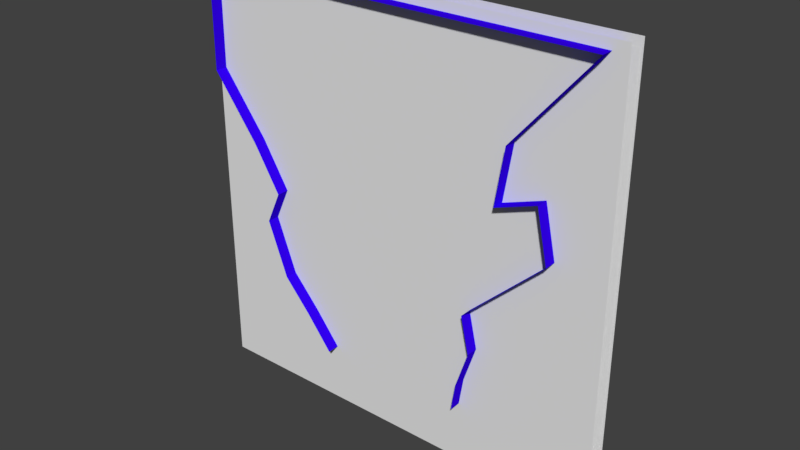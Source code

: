 # Source: pyweek22.blend  (saved by Blender 2.77.0; exported with 4.5.12 LTS)
import bpy
from mathutils import Matrix  # noqa: F401  (used for matrix-valued properties, if any)

bpy.ops.wm.read_factory_settings(use_empty=True)
scene = bpy.context.scene
scene.name = 'Scene'

# ---- collections
col_collection_1 = bpy.data.collections.new('Collection 1'); scene.collection.children.link(col_collection_1)

# ---- materials (node trees are filled in below, after node groups)
mat_material_002 = bpy.data.materials.new('Material.002')
mat_material_002.alpha_threshold = 0.0
mat_material_002.use_transparent_shadow = False
mat_material_002.diffuse_color = (0.03057, 0.0, 0.8, 1.0)
mat_material_002.roughness = 0.5
mat_material = bpy.data.materials.new('Material')
mat_material.alpha_threshold = 0.0
mat_material.use_transparent_shadow = False
mat_material.diffuse_color = (0.04867, 0.8, 0.01001, 1.0)
mat_material.roughness = 0.5
mat_material_001 = bpy.data.materials.new('Material.001')
mat_material_001.alpha_threshold = 0.0
mat_material_001.use_transparent_shadow = False
mat_material_001.roughness = 0.5

# ---- material node trees

# ---- world
world_world = bpy.data.worlds.new('World'); scene.world = world_world
world_world.color = (0.05088, 0.05088, 0.05088)
world_world.use_sun_shadow = False
world_world.sun_shadow_jitter_overblur = 0.0
world_world.cycles.sampling_method = 'MANUAL'

# ---- meshes
me_plane_003 = bpy.data.meshes.new('Plane.003')
me_plane_003.from_pydata([(-10.35, 0.01681, -10.05), (10.12, 0.01681, -10.05), (-10.35, 0.01681, 10.42), (10.12, 0.01681, 10.42)], [], [(0, 1, 3, 2)])
me_plane_003.use_remesh_preserve_volume = False
me_plane_003.use_remesh_preserve_attributes = False
me_plane_003.use_mirror_vertex_groups = False
me_plane_003.update()
me_plane_002 = bpy.data.meshes.new('Plane.002')
me_plane_002.from_pydata([(-10.35, -0.8476, 10.42), (10.12, -0.8476, 10.42), (-10.35, -0.8476, -10.05), (10.12, -0.8476, -10.05)], [], [(0, 1, 3, 2)])
me_plane_002.use_remesh_preserve_volume = False
me_plane_002.use_remesh_preserve_attributes = False
me_plane_002.use_mirror_vertex_groups = False
me_plane_002.update()
me_plane_001 = bpy.data.meshes.new('Plane.001')
me_plane_001.from_pydata([(-4.821, -1.437, -5.624), (-3.574, -1.437, -7.188), (-4.821, 0.5632, -5.624), (-3.574, 0.5632, -7.188), (-4.821, -1.437, -5.624), (-4.821, 0.5632, -5.624), (-6.148, -1.437, -4.129), (-6.148, 0.5632, -4.129), (-7.138, -1.437, -1.517), (-7.138, 0.5632, -1.517), (-6.422, -1.437, 0.0421), (-6.422, 0.5632, 0.0421), (-7.749, -1.437, 2.212), (-7.749, 0.5632, 2.212), (-9.977, -1.437, 5.138), (-9.977, 0.5632, 5.138), (-9.933, -1.437, 9.986), (-9.933, 0.5632, 9.986), (9.416, -1.437, 9.986), (9.416, 0.5632, 9.986), (5.747, -1.437, 5.75), (5.747, 0.5632, 5.75), (5.311, -1.437, 3.085), (5.311, 0.5632, 3.085), (7.276, -1.437, 3.784), (7.276, 0.5632, 3.784), (7.8, -1.437, 1.338), (7.8, 0.5632, 1.338), (3.957, -1.437, -2.243), (3.957, 0.5632, -2.243), (4.35, -1.437, -3.991), (4.35, 0.5632, -3.991), (3.758, -1.437, -5.781), (3.758, 0.5632, -5.781), (3.54, -1.437, -7.13), (3.54, 0.5632, -7.13)], [], [(0, 1, 3, 2), (0, 2, 5, 4), (4, 5, 7, 6), (6, 7, 9, 8), (8, 9, 11, 10), (10, 11, 13, 12), (12, 13, 15, 14), (14, 15, 17, 16), (16, 17, 19, 18), (18, 19, 21, 20), (20, 21, 23, 22), (22, 23, 25, 24), (24, 25, 27, 26), (26, 27, 29, 28), (28, 29, 31, 30), (30, 31, 33, 32), (32, 33, 35, 34)])
me_plane_001.materials.append(mat_material_002)
me_plane_001.use_remesh_preserve_volume = False
me_plane_001.use_remesh_preserve_attributes = False
me_plane_001.use_mirror_vertex_groups = False
me_plane_001.update()
me_cube_001 = bpy.data.meshes.new('Cube.001')
me_cube_001.from_pydata([(-1.712, -0.3369, -0.3369), (-1.712, -0.3369, 0.3369), (-1.712, 0.3369, -0.3369), (-1.712, 0.3369, 0.3369), (1.712, -0.3369, -0.3369), (1.712, -0.3369, 0.3369), (1.712, 0.3369, -0.3369), (1.712, 0.3369, 0.3369)], [], [(1, 3, 2, 0), (3, 7, 6, 2), (7, 5, 4, 6), (5, 1, 0, 4), (0, 2, 6, 4), (5, 7, 3, 1)])
me_cube_001.materials.append(mat_material)
me_cube_001.use_remesh_preserve_volume = False
me_cube_001.use_remesh_preserve_attributes = False
me_cube_001.use_mirror_vertex_groups = False
me_cube_001.update()
me_cube = bpy.data.meshes.new('Cube')
me_cube.from_pydata([(-1.712, -0.3369, -0.3369), (-1.712, -0.3369, 0.3369), (-1.712, 0.3369, -0.3369), (-1.712, 0.3369, 0.3369), (1.712, -0.3369, -0.3369), (1.712, -0.3369, 0.3369), (1.712, 0.3369, -0.3369), (1.712, 0.3369, 0.3369)], [], [(1, 3, 2, 0), (3, 7, 6, 2), (7, 5, 4, 6), (5, 1, 0, 4), (0, 2, 6, 4), (5, 7, 3, 1)])
me_cube.materials.append(mat_material)
me_cube.use_remesh_preserve_volume = False
me_cube.use_remesh_preserve_attributes = False
me_cube.use_mirror_vertex_groups = False
me_cube.update()
me_plane = bpy.data.meshes.new('Plane')
me_plane.from_pydata([(-10.0, -10.0, 0.0), (10.0, -10.0, 0.0), (-10.0, 10.0, 0.0), (10.0, 10.0, 0.0)], [], [(0, 1, 3, 2)])
_uv = me_plane.uv_layers.new(name='UVMap')
_uv.uv.foreach_set('vector', [0.0001, 9.998e-05, 0.9999, 9.998e-05, 0.9999, 0.9999, 9.998e-05, 0.9999])
me_plane.materials.append(mat_material_001)
me_plane.use_remesh_preserve_volume = False
me_plane.use_remesh_preserve_attributes = False
me_plane.use_mirror_vertex_groups = False
me_plane.update()

# ---- objects
ob_wall_001 = bpy.data.objects.new('wall.001', me_plane_003)
ob_wall = bpy.data.objects.new('wall', me_plane_002)
ob_wall_002 = bpy.data.objects.new('wall.002', me_plane_001)
ob_hinge_right = bpy.data.objects.new('hinge_right', None)
ob_hinge_left = bpy.data.objects.new('hinge_left', None)
ob_door_right = bpy.data.objects.new('door_right', me_cube_001)
ob_door_left = bpy.data.objects.new('door_left', me_cube)
ob_background = bpy.data.objects.new('background', me_plane)

# ---- transforms, parenting, visibility, modifiers, constraints
ob_wall_001.location = (0.0, 0.0, 0.0)
ob_wall_001.lineart.crease_threshold = 0.0
ob_wall.location = (0.0, 0.0, 0.0)
ob_wall.hide_viewport = True
ob_wall.lineart.crease_threshold = 0.0
ob_wall_002.location = (0.0, 0.0, 0.0)
ob_wall_002.lineart.crease_threshold = 0.0
ob_hinge_right.location = (3.561, -0.44, -7.413)
ob_hinge_right.empty_image_offset = (0.0, 0.0)
ob_hinge_right.lineart.crease_threshold = 0.0
ob_hinge_left.location = (-3.76, -0.44, -7.413)
ob_hinge_left.empty_image_offset = (0.0, 0.0)
ob_hinge_left.lineart.crease_threshold = 0.0
ob_door_right.location = (1.691, -0.4325, -7.398)
ob_door_right.lineart.crease_threshold = 0.0
ob_door_left.location = (-1.851, -0.4325, -7.398)
ob_door_left.lineart.crease_threshold = 0.0
ob_background.location = (0.0, 0.0, 0.0)
ob_background.rotation_euler = (1.571, 0.0, 0.0)
ob_background.lineart.crease_threshold = 0.0

# ---- collection membership
col_collection_1.objects.link(ob_wall_001)
col_collection_1.objects.link(ob_wall)
col_collection_1.objects.link(ob_wall_002)
col_collection_1.objects.link(ob_hinge_right)
col_collection_1.objects.link(ob_hinge_left)
col_collection_1.objects.link(ob_door_right)
col_collection_1.objects.link(ob_door_left)
col_collection_1.objects.link(ob_background)

# ---- scene / render settings (as saved in the file)
scene.frame_start = 1; scene.frame_end = 250; scene.frame_set(0)
scene.render.engine = 'BLENDER_EEVEE_NEXT'
scene.render.resolution_percentage = 50
scene.render.dither_intensity = 0.0
scene.cycles.use_denoising = False
scene.cycles.samples = 128
scene.cycles.sampling_pattern = 'TABULATED_SOBOL'
scene.cycles.light_sampling_threshold = 0.0
scene.cycles.use_adaptive_sampling = False
scene.cycles.use_light_tree = False
scene.cycles.blur_glossy = 0.0
scene.cycles.sample_clamp_indirect = 0.0
scene.view_settings.view_transform = 'Standard'
bpy.context.view_layer.update()

# ---- added for rendering (the .blend has no active camera and no usable light): camera, sun
cam_auto = bpy.data.cameras.new('AutoCamera')
cam_auto.lens = 50.0
cam_auto.sensor_width = 36.0
cam_auto.clip_end = 1000.0
ob_auto_camera = bpy.data.objects.new('AutoCamera', cam_auto)
scene.collection.objects.link(ob_auto_camera)
ob_auto_camera.location = (26.7389, -32.6563, 21.6662)
ob_auto_camera.rotation_euler = (1.09748, -7.21219e-08, 0.694738)
scene.camera = ob_auto_camera
light_auto_sun = bpy.data.lights.new('AutoSun', 'SUN')
light_auto_sun.energy = 3.0
light_auto_sun.angle = 0.0523599
ob_auto_sun = bpy.data.objects.new('AutoSun', light_auto_sun)
scene.collection.objects.link(ob_auto_sun)
ob_auto_sun.rotation_euler = (0.872665, 0.174533, 0.523599)
bpy.context.view_layer.update()
